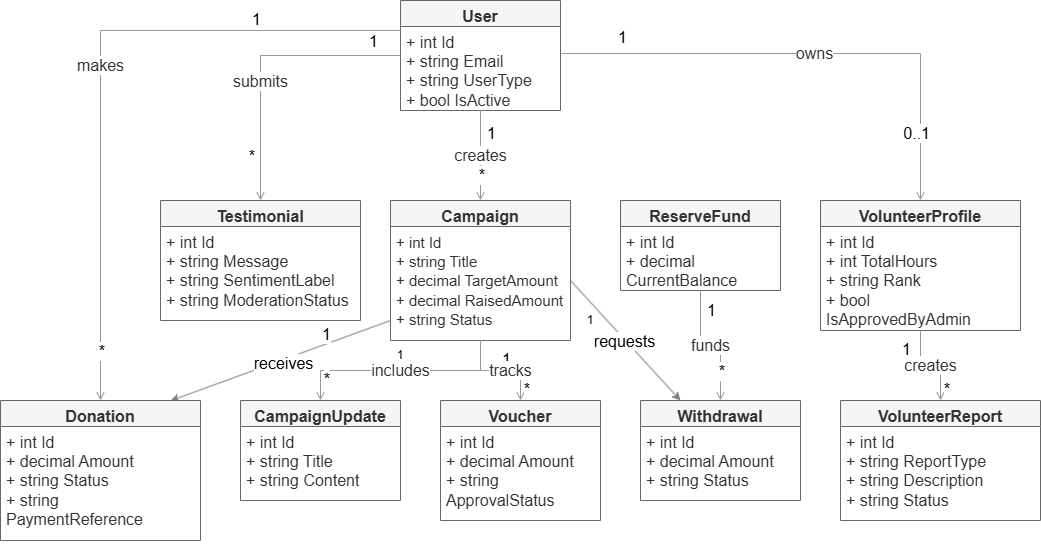

The diagram above was exported from draw.io. Its source (the exported page's mxGraphModel, read from the mxfile embedded in the PNG):
<mxGraphModel dx="1585" dy="872" grid="1" gridSize="10" guides="1" tooltips="1" connect="1" arrows="1" fold="1" page="1" pageScale="1" pageWidth="1200" pageHeight="800" math="0" shadow="0">
  <root>
    <mxCell id="0" />
    <mxCell id="1" parent="0" />
    <mxCell id="c_user" parent="1" style="swimlane;fontStyle=1;align=center;verticalAlign=top;childLayout=stackLayout;horizontal=1;startSize=26;horizontalStack=0;resizeParent=1;resizeParentMax=0;resizeLast=0;collapsible=0;marginBottom=0;whiteSpace=wrap;html=1;fillColor=#f5f5f5;strokeColor=#666666;fontColor=#333333;fontSize=16;" value="User" vertex="1">
      <mxGeometry height="110" width="160" x="460" y="50" as="geometry" />
    </mxCell>
    <mxCell id="c_user_attrs" parent="c_user" style="text;strokeColor=none;fillColor=none;align=left;verticalAlign=top;spacingLeft=4;spacingRight=4;overflow=hidden;rotatable=0;points=[[0,0.5],[1,0.5]];portConstraint=eastwest;whiteSpace=wrap;html=1;fontColor=#333333;fontSize=16;" value="+ int Id&lt;br&gt;+ string Email&lt;br&gt;+ string UserType&lt;br&gt;+ bool IsActive" vertex="1">
      <mxGeometry height="84" width="160" y="26" as="geometry" />
    </mxCell>
    <mxCell id="c_test" parent="1" style="swimlane;fontStyle=1;align=center;verticalAlign=top;childLayout=stackLayout;horizontal=1;startSize=26;horizontalStack=0;resizeParent=1;resizeParentMax=0;resizeLast=0;collapsible=0;marginBottom=0;whiteSpace=wrap;html=1;fillColor=#f5f5f5;strokeColor=#666666;fontColor=#333333;fontSize=16;" value="Testimonial" vertex="1">
      <mxGeometry height="120" width="200" x="220" y="250" as="geometry" />
    </mxCell>
    <mxCell id="c_test_attrs" parent="c_test" style="text;strokeColor=none;fillColor=none;align=left;verticalAlign=top;spacingLeft=4;spacingRight=4;overflow=hidden;rotatable=0;points=[[0,0.5],[1,0.5]];portConstraint=eastwest;whiteSpace=wrap;html=1;fontColor=#333333;fontSize=16;" value="+ int Id&lt;br&gt;+ string Message&lt;br&gt;+ string SentimentLabel&lt;br&gt;+ string ModerationStatus" vertex="1">
      <mxGeometry height="94" width="200" y="26" as="geometry" />
    </mxCell>
    <mxCell id="c_camp" parent="1" style="swimlane;fontStyle=1;align=center;verticalAlign=top;childLayout=stackLayout;horizontal=1;startSize=26;horizontalStack=0;resizeParent=1;resizeParentMax=0;resizeLast=0;collapsible=0;marginBottom=0;whiteSpace=wrap;html=1;fillColor=#f5f5f5;strokeColor=#666666;fontColor=#333333;fontSize=16;" value="Campaign" vertex="1">
      <mxGeometry height="140" width="180" x="450" y="250" as="geometry" />
    </mxCell>
    <mxCell id="aOUBzVuKeANEWF9U0h-2-3" edge="1" parent="c_camp" style="endArrow=classic;html=1;rounded=0;entryX=0.85;entryY=0.002;entryDx=0;entryDy=0;entryPerimeter=0;strokeColor=#808080;fontSize=16;" target="c_don" value="">
      <mxGeometry height="50" relative="1" width="50" as="geometry">
        <mxPoint y="120" as="sourcePoint" />
        <mxPoint x="50" y="70" as="targetPoint" />
      </mxGeometry>
    </mxCell>
    <mxCell id="aOUBzVuKeANEWF9U0h-2-5" connectable="0" parent="aOUBzVuKeANEWF9U0h-2-3" style="edgeLabel;html=1;align=center;verticalAlign=middle;resizable=0;points=[];fontSize=16;" value="receives" vertex="1">
      <mxGeometry relative="1" x="-0.0185" y="3" as="geometry">
        <mxPoint as="offset" />
      </mxGeometry>
    </mxCell>
    <mxCell id="c_camp_attrs" parent="c_camp" style="text;strokeColor=none;fillColor=none;align=left;verticalAlign=top;spacingLeft=4;spacingRight=4;overflow=hidden;rotatable=0;points=[[0,0.5],[1,0.5]];portConstraint=eastwest;whiteSpace=wrap;html=1;fontColor=#333333;fontSize=16;" value="&lt;font style=&quot;font-size: 15px;&quot;&gt;+ int Id&lt;br&gt;+ string Title&lt;br&gt;+ decimal TargetAmount&lt;br&gt;+ decimal RaisedAmount&lt;br&gt;+ string Status&lt;/font&gt;" vertex="1">
      <mxGeometry height="114" width="180" y="26" as="geometry" />
    </mxCell>
    <mxCell id="c_res" parent="1" style="swimlane;fontStyle=1;align=center;verticalAlign=top;childLayout=stackLayout;horizontal=1;startSize=26;horizontalStack=0;resizeParent=1;resizeParentMax=0;resizeLast=0;collapsible=0;marginBottom=0;whiteSpace=wrap;html=1;fillColor=#f5f5f5;strokeColor=#666666;fontColor=#333333;fontSize=16;" value="ReserveFund" vertex="1">
      <mxGeometry height="90" width="160" x="680" y="250" as="geometry" />
    </mxCell>
    <mxCell id="c_res_attrs" parent="c_res" style="text;strokeColor=none;fillColor=none;align=left;verticalAlign=top;spacingLeft=4;spacingRight=4;overflow=hidden;rotatable=0;points=[[0,0.5],[1,0.5]];portConstraint=eastwest;whiteSpace=wrap;html=1;fontColor=#333333;fontSize=16;" value="+ int Id&lt;br&gt;+ decimal CurrentBalance" vertex="1">
      <mxGeometry height="64" width="160" y="26" as="geometry" />
    </mxCell>
    <mxCell id="c_vol" parent="1" style="swimlane;fontStyle=1;align=center;verticalAlign=top;childLayout=stackLayout;horizontal=1;startSize=26;horizontalStack=0;resizeParent=1;resizeParentMax=0;resizeLast=0;collapsible=0;marginBottom=0;whiteSpace=wrap;html=1;fillColor=#f5f5f5;strokeColor=#666666;fontColor=#333333;fontSize=16;" value="VolunteerProfile" vertex="1">
      <mxGeometry height="130" width="200" x="880" y="250" as="geometry" />
    </mxCell>
    <mxCell id="c_vol_attrs" parent="c_vol" style="text;strokeColor=none;fillColor=none;align=left;verticalAlign=top;spacingLeft=4;spacingRight=4;overflow=hidden;rotatable=0;points=[[0,0.5],[1,0.5]];portConstraint=eastwest;whiteSpace=wrap;html=1;fontColor=#333333;fontSize=16;" value="+ int Id&lt;br&gt;+ int TotalHours&lt;br&gt;+ string Rank&lt;br&gt;+ bool IsApprovedByAdmin" vertex="1">
      <mxGeometry height="104" width="200" y="26" as="geometry" />
    </mxCell>
    <mxCell id="c_don" parent="1" style="swimlane;fontStyle=1;align=center;verticalAlign=top;childLayout=stackLayout;horizontal=1;startSize=26;horizontalStack=0;resizeParent=1;resizeParentMax=0;resizeLast=0;collapsible=0;marginBottom=0;whiteSpace=wrap;html=1;fillColor=#f5f5f5;strokeColor=#666666;fontColor=#333333;fontSize=16;" value="Donation" vertex="1">
      <mxGeometry height="140" width="200" x="60" y="450" as="geometry" />
    </mxCell>
    <mxCell id="c_don_attrs" parent="c_don" style="text;strokeColor=none;fillColor=none;align=left;verticalAlign=top;spacingLeft=4;spacingRight=4;overflow=hidden;rotatable=0;points=[[0,0.5],[1,0.5]];portConstraint=eastwest;whiteSpace=wrap;html=1;fontColor=#333333;fontSize=16;" value="+ int Id&lt;br&gt;+ decimal Amount&lt;br&gt;+ string Status&lt;br&gt;+ string PaymentReference" vertex="1">
      <mxGeometry height="114" width="200" y="26" as="geometry" />
    </mxCell>
    <mxCell id="c_upd" parent="1" style="swimlane;fontStyle=1;align=center;verticalAlign=top;childLayout=stackLayout;horizontal=1;startSize=26;horizontalStack=0;resizeParent=1;resizeParentMax=0;resizeLast=0;collapsible=0;marginBottom=0;whiteSpace=wrap;html=1;fillColor=#f5f5f5;strokeColor=#666666;fontColor=#333333;fontSize=16;" value="CampaignUpdate" vertex="1">
      <mxGeometry height="100" width="160" x="300" y="450" as="geometry" />
    </mxCell>
    <mxCell id="c_upd_attrs" parent="c_upd" style="text;strokeColor=none;fillColor=none;align=left;verticalAlign=top;spacingLeft=4;spacingRight=4;overflow=hidden;rotatable=0;points=[[0,0.5],[1,0.5]];portConstraint=eastwest;whiteSpace=wrap;html=1;fontColor=#333333;fontSize=16;" value="+ int Id&lt;br&gt;+ string Title&lt;br&gt;+ string Content" vertex="1">
      <mxGeometry height="74" width="160" y="26" as="geometry" />
    </mxCell>
    <mxCell id="c_vou" parent="1" style="swimlane;fontStyle=1;align=center;verticalAlign=top;childLayout=stackLayout;horizontal=1;startSize=26;horizontalStack=0;resizeParent=1;resizeParentMax=0;resizeLast=0;collapsible=0;marginBottom=0;whiteSpace=wrap;html=1;fillColor=#f5f5f5;strokeColor=#666666;fontColor=#333333;fontSize=16;" value="Voucher" vertex="1">
      <mxGeometry height="120" width="160" x="500" y="450" as="geometry" />
    </mxCell>
    <mxCell id="c_vou_attrs" parent="c_vou" style="text;strokeColor=none;fillColor=none;align=left;verticalAlign=top;spacingLeft=4;spacingRight=4;overflow=hidden;rotatable=0;points=[[0,0.5],[1,0.5]];portConstraint=eastwest;whiteSpace=wrap;html=1;fontColor=#333333;fontSize=16;" value="+ int Id&lt;br&gt;+ decimal Amount&lt;br&gt;+ string ApprovalStatus" vertex="1">
      <mxGeometry height="94" width="160" y="26" as="geometry" />
    </mxCell>
    <mxCell id="c_wit" parent="1" style="swimlane;fontStyle=1;align=center;verticalAlign=top;childLayout=stackLayout;horizontal=1;startSize=26;horizontalStack=0;resizeParent=1;resizeParentMax=0;resizeLast=0;collapsible=0;marginBottom=0;whiteSpace=wrap;html=1;fillColor=#f5f5f5;strokeColor=#666666;fontColor=#333333;fontSize=16;" value="Withdrawal" vertex="1">
      <mxGeometry height="100" width="160" x="700" y="450" as="geometry" />
    </mxCell>
    <mxCell id="c_wit_attrs" parent="c_wit" style="text;strokeColor=none;fillColor=none;align=left;verticalAlign=top;spacingLeft=4;spacingRight=4;overflow=hidden;rotatable=0;points=[[0,0.5],[1,0.5]];portConstraint=eastwest;whiteSpace=wrap;html=1;fontColor=#333333;fontSize=16;" value="+ int Id&lt;br&gt;+ decimal Amount&lt;br&gt;+ string Status" vertex="1">
      <mxGeometry height="74" width="160" y="26" as="geometry" />
    </mxCell>
    <mxCell id="c_rep" parent="1" style="swimlane;fontStyle=1;align=center;verticalAlign=top;childLayout=stackLayout;horizontal=1;startSize=26;horizontalStack=0;resizeParent=1;resizeParentMax=0;resizeLast=0;collapsible=0;marginBottom=0;whiteSpace=wrap;html=1;fillColor=#f5f5f5;strokeColor=#666666;fontColor=#333333;fontSize=16;" value="VolunteerReport" vertex="1">
      <mxGeometry height="120" width="200" x="900" y="450" as="geometry" />
    </mxCell>
    <mxCell id="c_rep_attrs" parent="c_rep" style="text;strokeColor=none;fillColor=none;align=left;verticalAlign=top;spacingLeft=4;spacingRight=4;overflow=hidden;rotatable=0;points=[[0,0.5],[1,0.5]];portConstraint=eastwest;whiteSpace=wrap;html=1;fontColor=#333333;fontSize=16;" value="+ int Id&lt;br&gt;+ string ReportType&lt;br&gt;+ string Description&lt;br&gt;+ string Status" vertex="1">
      <mxGeometry height="94" width="200" y="26" as="geometry" />
    </mxCell>
    <mxCell id="e_user_test" edge="1" parent="1" source="c_user" style="edgeStyle=orthogonalEdgeStyle;rounded=0;orthogonalLoop=1;jettySize=auto;html=1;endArrow=open;endFill=0;strokeColor=#999999;fontColor=#333333;fontSize=16;" target="c_test" value="submits">
      <mxGeometry relative="1" x="0.1638" as="geometry">
        <mxPoint as="offset" />
      </mxGeometry>
    </mxCell>
    <mxCell id="e_user_test_start" connectable="0" parent="e_user_test" style="edgeLabel;html=1;align=left;verticalAlign=bottom;resizable=0;points=[];fontSize=16;" value="1" vertex="1">
      <mxGeometry relative="1" x="-0.8" as="geometry">
        <mxPoint x="-5" y="-3" as="offset" />
      </mxGeometry>
    </mxCell>
    <mxCell id="e_user_test_end" connectable="0" parent="e_user_test" style="edgeLabel;html=1;align=right;verticalAlign=bottom;resizable=0;points=[];fontSize=16;" value="*" vertex="1">
      <mxGeometry relative="1" x="0.8" as="geometry">
        <mxPoint x="-5" y="-5" as="offset" />
      </mxGeometry>
    </mxCell>
    <mxCell id="e_user_don" edge="1" parent="1" style="edgeStyle=orthogonalEdgeStyle;rounded=0;orthogonalLoop=1;jettySize=auto;html=1;endArrow=open;endFill=0;strokeColor=#999999;fontColor=#333333;entryX=0.5;entryY=0;entryDx=0;entryDy=0;fontSize=16;" target="c_don" value="makes">
      <mxGeometry relative="1" as="geometry">
        <Array as="points">
          <mxPoint x="160" y="80" />
        </Array>
        <mxPoint x="460" y="80" as="sourcePoint" />
        <mxPoint x="160" y="427" as="targetPoint" />
      </mxGeometry>
    </mxCell>
    <mxCell id="e_user_don_start" connectable="0" parent="e_user_don" style="edgeLabel;html=1;align=left;verticalAlign=bottom;resizable=0;points=[];fontSize=16;" value="1" vertex="1">
      <mxGeometry relative="1" x="-0.9" as="geometry">
        <mxPoint x="-117" as="offset" />
      </mxGeometry>
    </mxCell>
    <mxCell id="e_user_don_end" connectable="0" parent="e_user_don" style="edgeLabel;html=1;align=right;verticalAlign=bottom;resizable=0;points=[];fontSize=16;" value="*" vertex="1">
      <mxGeometry relative="1" x="0.9" as="geometry">
        <mxPoint x="5" y="-5" as="offset" />
      </mxGeometry>
    </mxCell>
    <mxCell id="e_user_camp" edge="1" parent="1" source="c_user" style="edgeStyle=orthogonalEdgeStyle;rounded=0;orthogonalLoop=1;jettySize=auto;html=1;endArrow=open;endFill=0;strokeColor=#999999;fontColor=#333333;fontSize=16;" target="c_camp" value="creates">
      <mxGeometry relative="1" as="geometry" />
    </mxCell>
    <mxCell id="e_user_camp_start" connectable="0" parent="e_user_camp" style="edgeLabel;html=1;align=left;verticalAlign=bottom;resizable=0;points=[];fontSize=16;" value="1" vertex="1">
      <mxGeometry relative="1" x="-0.8" as="geometry">
        <mxPoint x="5" y="25" as="offset" />
      </mxGeometry>
    </mxCell>
    <mxCell id="e_user_camp_end" connectable="0" parent="e_user_camp" style="edgeLabel;html=1;align=right;verticalAlign=bottom;resizable=0;points=[];fontSize=16;" value="*" vertex="1">
      <mxGeometry relative="1" x="0.8" as="geometry">
        <mxPoint x="5" y="-5" as="offset" />
      </mxGeometry>
    </mxCell>
    <mxCell id="e_user_vol" edge="1" parent="1" source="c_user" style="edgeStyle=orthogonalEdgeStyle;rounded=0;orthogonalLoop=1;jettySize=auto;html=1;endArrow=open;endFill=0;strokeColor=#999999;fontColor=#333333;fontSize=16;" target="c_vol" value="owns">
      <mxGeometry relative="1" as="geometry">
        <Array as="points">
          <mxPoint x="980" y="103" />
        </Array>
      </mxGeometry>
    </mxCell>
    <mxCell id="e_user_vol_start" connectable="0" parent="e_user_vol" style="edgeLabel;html=1;align=left;verticalAlign=bottom;resizable=0;points=[];fontSize=16;" value="1" vertex="1">
      <mxGeometry relative="1" x="-0.8" as="geometry">
        <mxPoint x="5" y="-5" as="offset" />
      </mxGeometry>
    </mxCell>
    <mxCell id="e_user_vol_end" connectable="0" parent="e_user_vol" style="edgeLabel;html=1;align=right;verticalAlign=bottom;resizable=0;points=[];fontSize=16;" value="0..1" vertex="1">
      <mxGeometry relative="1" x="0.8" as="geometry">
        <mxPoint x="10" y="-5" as="offset" />
      </mxGeometry>
    </mxCell>
    <mxCell id="e_camp_upd" edge="1" parent="1" source="c_camp" style="edgeStyle=orthogonalEdgeStyle;rounded=0;orthogonalLoop=1;jettySize=auto;html=1;endArrow=open;endFill=0;strokeColor=#999999;fontColor=#333333;fontSize=16;" target="c_upd" value="includes">
      <mxGeometry relative="1" as="geometry" />
    </mxCell>
    <mxCell id="e_camp_upd_start" connectable="0" parent="e_camp_upd" style="edgeLabel;html=1;align=left;verticalAlign=bottom;resizable=0;points=[];fontSize=16;" value="1" vertex="1">
      <mxGeometry relative="1" x="-0.8" as="geometry">
        <mxPoint x="20" y="8" as="offset" />
      </mxGeometry>
    </mxCell>
    <mxCell id="e_camp_upd_end" connectable="0" parent="e_camp_upd" style="edgeLabel;html=1;align=right;verticalAlign=bottom;resizable=0;points=[];fontSize=16;" value="*" vertex="1">
      <mxGeometry relative="1" x="0.8" as="geometry">
        <mxPoint x="10" y="12" as="offset" />
      </mxGeometry>
    </mxCell>
    <mxCell id="e_camp_vou" edge="1" parent="1" source="c_camp" style="edgeStyle=orthogonalEdgeStyle;rounded=0;orthogonalLoop=1;jettySize=auto;html=1;endArrow=open;endFill=0;strokeColor=#999999;fontColor=#333333;fontSize=16;" target="c_vou" value="tracks">
      <mxGeometry relative="1" x="0.2" as="geometry">
        <mxPoint as="offset" />
      </mxGeometry>
    </mxCell>
    <mxCell id="e_camp_vou_start" connectable="0" parent="e_camp_vou" style="edgeLabel;html=1;align=left;verticalAlign=bottom;resizable=0;points=[];fontSize=16;" value="1" vertex="1">
      <mxGeometry relative="1" x="-0.8" as="geometry">
        <mxPoint x="-160" y="-5" as="offset" />
      </mxGeometry>
    </mxCell>
    <mxCell id="e_camp_vou_end" connectable="0" parent="e_camp_vou" style="edgeLabel;html=1;align=right;verticalAlign=bottom;resizable=0;points=[];fontSize=16;" value="*" vertex="1">
      <mxGeometry relative="1" x="0.8" as="geometry">
        <mxPoint x="10" y="10" as="offset" />
      </mxGeometry>
    </mxCell>
    <mxCell id="e_res_wit" edge="1" parent="1" source="c_res" style="edgeStyle=orthogonalEdgeStyle;rounded=0;orthogonalLoop=1;jettySize=auto;html=1;endArrow=open;endFill=0;strokeColor=#999999;fontColor=#333333;fontSize=16;" target="c_wit" value="funds">
      <mxGeometry relative="1" as="geometry" />
    </mxCell>
    <mxCell id="e_res_wit_start" connectable="0" parent="e_res_wit" style="edgeLabel;html=1;align=left;verticalAlign=bottom;resizable=0;points=[];fontSize=16;" value="1" vertex="1">
      <mxGeometry relative="1" x="-0.8" as="geometry">
        <mxPoint x="5" y="18" as="offset" />
      </mxGeometry>
    </mxCell>
    <mxCell id="e_res_wit_end" connectable="0" parent="e_res_wit" style="edgeLabel;html=1;align=right;verticalAlign=bottom;resizable=0;points=[];fontSize=16;" value="*" vertex="1">
      <mxGeometry relative="1" x="0.8" as="geometry">
        <mxPoint x="5" y="-5" as="offset" />
      </mxGeometry>
    </mxCell>
    <mxCell id="e_vol_rep" edge="1" parent="1" source="c_vol" style="edgeStyle=orthogonalEdgeStyle;rounded=0;orthogonalLoop=1;jettySize=auto;html=1;endArrow=open;endFill=0;strokeColor=#999999;fontColor=#333333;fontSize=16;" target="c_rep" value="creates">
      <mxGeometry relative="1" as="geometry" />
    </mxCell>
    <mxCell id="e_vol_rep_start" connectable="0" parent="e_vol_rep" style="edgeLabel;html=1;align=left;verticalAlign=bottom;resizable=0;points=[];fontSize=16;" value="1" vertex="1">
      <mxGeometry relative="1" x="-0.8" as="geometry">
        <mxPoint x="-20" y="21" as="offset" />
      </mxGeometry>
    </mxCell>
    <mxCell id="e_vol_rep_end" connectable="0" parent="e_vol_rep" style="edgeLabel;html=1;align=right;verticalAlign=bottom;resizable=0;points=[];fontSize=16;" value="*" vertex="1">
      <mxGeometry relative="1" x="0.8" as="geometry">
        <mxPoint x="10" y="9" as="offset" />
      </mxGeometry>
    </mxCell>
    <mxCell id="aOUBzVuKeANEWF9U0h-2-6" edge="1" parent="1" style="endArrow=classic;html=1;rounded=0;entryX=0.25;entryY=0;entryDx=0;entryDy=0;strokeColor=#808080;fontSize=16;" target="c_wit" value="">
      <mxGeometry height="50" relative="1" width="50" as="geometry">
        <mxPoint x="630" y="330" as="sourcePoint" />
        <mxPoint x="680" y="280" as="targetPoint" />
      </mxGeometry>
    </mxCell>
    <mxCell id="aOUBzVuKeANEWF9U0h-2-7" connectable="0" parent="aOUBzVuKeANEWF9U0h-2-6" style="edgeLabel;html=1;align=center;verticalAlign=middle;resizable=0;points=[];fontSize=16;" value="requests" vertex="1">
      <mxGeometry relative="1" x="0.0006" y="-1" as="geometry">
        <mxPoint as="offset" />
      </mxGeometry>
    </mxCell>
    <mxCell id="aOUBzVuKeANEWF9U0h-2-8" parent="1" style="text;html=1;whiteSpace=wrap;strokeColor=none;fillColor=none;align=center;verticalAlign=middle;rounded=0;" value="1" vertex="1">
      <mxGeometry height="30" width="60" x="430" y="390" as="geometry" />
    </mxCell>
    <mxCell id="aOUBzVuKeANEWF9U0h-2-9" parent="1" style="text;html=1;whiteSpace=wrap;strokeColor=none;fillColor=none;align=center;verticalAlign=middle;rounded=0;" value="1" vertex="1">
      <mxGeometry height="20" width="20" x="640" y="360" as="geometry" />
    </mxCell>
  </root>
</mxGraphModel>